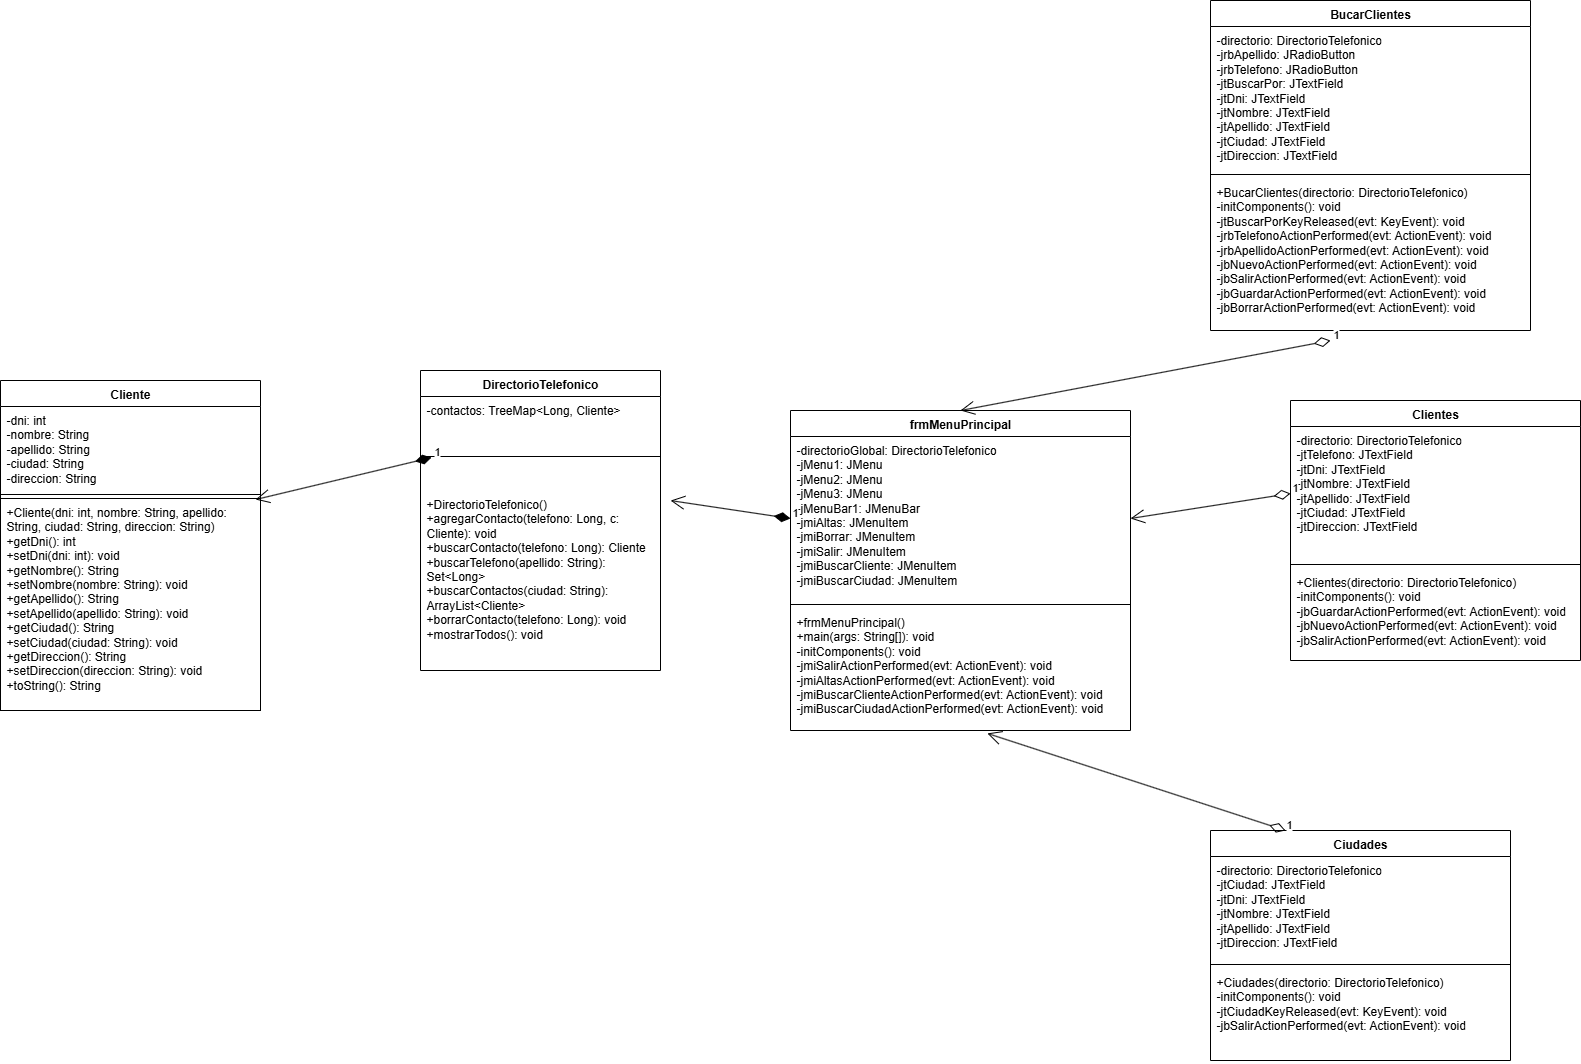

The diagram above was exported from draw.io. Its source (the exported page's mxGraphModel, read from the mxfile embedded in the PNG):
<mxGraphModel dx="543" dy="1880" grid="1" gridSize="10" guides="1" tooltips="1" connect="1" arrows="1" fold="1" page="1" pageScale="1" pageWidth="827" pageHeight="1169" math="0" shadow="0">
  <root>
    <mxCell id="0" />
    <mxCell id="1" parent="0" />
    <mxCell id="Tn8aEO137HxeCRS6yR0H-1" value="Cliente" style="swimlane;fontStyle=1;align=center;verticalAlign=top;childLayout=stackLayout;horizontal=1;startSize=26;horizontalStack=0;resizeParent=1;resizeParentMax=0;resizeLast=0;collapsible=1;marginBottom=0;whiteSpace=wrap;html=1;strokeColor=light-dark(#000000,#000000);" vertex="1" parent="1">
      <mxGeometry x="50" y="70" width="260" height="330" as="geometry" />
    </mxCell>
    <mxCell id="Tn8aEO137HxeCRS6yR0H-2" value="   -dni: int&lt;br/&gt;    -nombre: String&lt;br/&gt;    -apellido: String&lt;br/&gt;    -ciudad: String&lt;br/&gt;    -direccion: String" style="text;strokeColor=none;fillColor=light-dark(transparent,#797979);align=left;verticalAlign=top;spacingLeft=4;spacingRight=4;overflow=hidden;rotatable=0;points=[[0,0.5],[1,0.5]];portConstraint=eastwest;whiteSpace=wrap;html=1;" vertex="1" parent="Tn8aEO137HxeCRS6yR0H-1">
      <mxGeometry y="26" width="260" height="84" as="geometry" />
    </mxCell>
    <mxCell id="Tn8aEO137HxeCRS6yR0H-3" value="" style="line;strokeWidth=1;fillColor=none;align=left;verticalAlign=middle;spacingTop=-1;spacingLeft=3;spacingRight=3;rotatable=0;labelPosition=right;points=[];portConstraint=eastwest;strokeColor=inherit;" vertex="1" parent="Tn8aEO137HxeCRS6yR0H-1">
      <mxGeometry y="110" width="260" height="8" as="geometry" />
    </mxCell>
    <mxCell id="Tn8aEO137HxeCRS6yR0H-4" value="+Cliente(dni: int, nombre: String, apellido: String, ciudad: String, direccion: String)&lt;br/&gt;    +getDni(): int&lt;br/&gt;    +setDni(dni: int): void&lt;br/&gt;    +getNombre(): String&lt;br/&gt;    +setNombre(nombre: String): void&lt;br/&gt;    +getApellido(): String&lt;br/&gt;    +setApellido(apellido: String): void&lt;br/&gt;    +getCiudad(): String&lt;br/&gt;    +setCiudad(ciudad: String): void&lt;br/&gt;    +getDireccion(): String&lt;br/&gt;    +setDireccion(direccion: String): void&lt;br/&gt;    +toString(): String" style="text;strokeColor=light-dark(#000000,#000000);fillColor=light-dark(transparent,#797979);align=left;verticalAlign=top;spacingLeft=4;spacingRight=4;overflow=hidden;rotatable=0;points=[[0,0.5],[1,0.5]];portConstraint=eastwest;whiteSpace=wrap;html=1;" vertex="1" parent="Tn8aEO137HxeCRS6yR0H-1">
      <mxGeometry y="118" width="260" height="212" as="geometry" />
    </mxCell>
    <mxCell id="Tn8aEO137HxeCRS6yR0H-5" value="DirectorioTelefonico" style="swimlane;fontStyle=1;align=center;verticalAlign=top;childLayout=stackLayout;horizontal=1;startSize=26;horizontalStack=0;resizeParent=1;resizeParentMax=0;resizeLast=0;collapsible=1;marginBottom=0;whiteSpace=wrap;html=1;" vertex="1" parent="1">
      <mxGeometry x="470" y="60" width="240" height="300" as="geometry" />
    </mxCell>
    <mxCell id="Tn8aEO137HxeCRS6yR0H-6" value="    -contactos: TreeMap&amp;lt;Long, Cliente&amp;gt;&lt;div&gt;&lt;br/&gt;&lt;/div&gt;" style="text;strokeColor=none;fillColor=none;align=left;verticalAlign=top;spacingLeft=4;spacingRight=4;overflow=hidden;rotatable=0;points=[[0,0.5],[1,0.5]];portConstraint=eastwest;whiteSpace=wrap;html=1;" vertex="1" parent="Tn8aEO137HxeCRS6yR0H-5">
      <mxGeometry y="26" width="240" height="26" as="geometry" />
    </mxCell>
    <mxCell id="Tn8aEO137HxeCRS6yR0H-7" value="" style="line;strokeWidth=1;fillColor=none;align=left;verticalAlign=middle;spacingTop=-1;spacingLeft=3;spacingRight=3;rotatable=0;labelPosition=right;points=[];portConstraint=eastwest;strokeColor=inherit;" vertex="1" parent="Tn8aEO137HxeCRS6yR0H-5">
      <mxGeometry y="52" width="240" height="68" as="geometry" />
    </mxCell>
    <mxCell id="Tn8aEO137HxeCRS6yR0H-8" value="+DirectorioTelefonico()&lt;br/&gt;    +agregarContacto(telefono: Long, c: Cliente): void&lt;br/&gt;    +buscarContacto(telefono: Long): Cliente&lt;br/&gt;    +buscarTelefono(apellido: String): Set&amp;lt;Long&amp;gt;&lt;br/&gt;    +buscarContactos(ciudad: String): ArrayList&amp;lt;Cliente&amp;gt;&lt;br/&gt;    +borrarContacto(telefono: Long): void&lt;br/&gt;    +mostrarTodos(): void" style="text;strokeColor=none;fillColor=none;align=left;verticalAlign=top;spacingLeft=4;spacingRight=4;overflow=hidden;rotatable=0;points=[[0,0.5],[1,0.5]];portConstraint=eastwest;whiteSpace=wrap;html=1;" vertex="1" parent="Tn8aEO137HxeCRS6yR0H-5">
      <mxGeometry y="120" width="240" height="180" as="geometry" />
    </mxCell>
    <mxCell id="Tn8aEO137HxeCRS6yR0H-9" value="1" style="endArrow=open;html=1;endSize=12;startArrow=diamondThin;startSize=14;startFill=1;align=left;verticalAlign=bottom;rounded=0;entryX=0.981;entryY=0.005;entryDx=0;entryDy=0;entryPerimeter=0;exitX=0.046;exitY=0.515;exitDx=0;exitDy=0;exitPerimeter=0;" edge="1" parent="1" source="Tn8aEO137HxeCRS6yR0H-7" target="Tn8aEO137HxeCRS6yR0H-4">
      <mxGeometry x="-1" y="3" relative="1" as="geometry">
        <mxPoint x="380" y="170" as="sourcePoint" />
        <mxPoint x="570" y="360" as="targetPoint" />
      </mxGeometry>
    </mxCell>
    <mxCell id="Tn8aEO137HxeCRS6yR0H-10" value="BucarClientes " style="swimlane;fontStyle=1;align=center;verticalAlign=top;childLayout=stackLayout;horizontal=1;startSize=26;horizontalStack=0;resizeParent=1;resizeParentMax=0;resizeLast=0;collapsible=1;marginBottom=0;whiteSpace=wrap;html=1;" vertex="1" parent="1">
      <mxGeometry x="1260" y="-310" width="320" height="330" as="geometry" />
    </mxCell>
    <mxCell id="Tn8aEO137HxeCRS6yR0H-11" value="-directorio: DirectorioTelefonico&lt;br/&gt;    -jrbApellido: JRadioButton&lt;br/&gt;    -jrbTelefono: JRadioButton&lt;br/&gt;    -jtBuscarPor: JTextField&lt;br/&gt;    -jtDni: JTextField&lt;br/&gt;    -jtNombre: JTextField&lt;br/&gt;    -jtApellido: JTextField&lt;br/&gt;    -jtCiudad: JTextField&lt;br/&gt;    -jtDireccion: JTextField" style="text;strokeColor=none;fillColor=none;align=left;verticalAlign=top;spacingLeft=4;spacingRight=4;overflow=hidden;rotatable=0;points=[[0,0.5],[1,0.5]];portConstraint=eastwest;whiteSpace=wrap;html=1;" vertex="1" parent="Tn8aEO137HxeCRS6yR0H-10">
      <mxGeometry y="26" width="320" height="144" as="geometry" />
    </mxCell>
    <mxCell id="Tn8aEO137HxeCRS6yR0H-12" value="" style="line;strokeWidth=1;fillColor=none;align=left;verticalAlign=middle;spacingTop=-1;spacingLeft=3;spacingRight=3;rotatable=0;labelPosition=right;points=[];portConstraint=eastwest;strokeColor=inherit;" vertex="1" parent="Tn8aEO137HxeCRS6yR0H-10">
      <mxGeometry y="170" width="320" height="8" as="geometry" />
    </mxCell>
    <mxCell id="Tn8aEO137HxeCRS6yR0H-13" value="+BucarClientes(directorio: DirectorioTelefonico)&lt;br/&gt;    -initComponents(): void&lt;br/&gt;    -jtBuscarPorKeyReleased(evt: KeyEvent): void&lt;br/&gt;    -jrbTelefonoActionPerformed(evt: ActionEvent): void&lt;br/&gt;    -jrbApellidoActionPerformed(evt: ActionEvent): void&lt;br/&gt;    -jbNuevoActionPerformed(evt: ActionEvent): void&lt;br/&gt;    -jbSalirActionPerformed(evt: ActionEvent): void&lt;br/&gt;    -jbGuardarActionPerformed(evt: ActionEvent): void&lt;br/&gt;    -jbBorrarActionPerformed(evt: ActionEvent): void" style="text;strokeColor=none;fillColor=none;align=left;verticalAlign=top;spacingLeft=4;spacingRight=4;overflow=hidden;rotatable=0;points=[[0,0.5],[1,0.5]];portConstraint=eastwest;whiteSpace=wrap;html=1;" vertex="1" parent="Tn8aEO137HxeCRS6yR0H-10">
      <mxGeometry y="178" width="320" height="152" as="geometry" />
    </mxCell>
    <mxCell id="Tn8aEO137HxeCRS6yR0H-14" value="Ciudades" style="swimlane;fontStyle=1;align=center;verticalAlign=top;childLayout=stackLayout;horizontal=1;startSize=26;horizontalStack=0;resizeParent=1;resizeParentMax=0;resizeLast=0;collapsible=1;marginBottom=0;whiteSpace=wrap;html=1;" vertex="1" parent="1">
      <mxGeometry x="1260" y="520" width="300" height="230" as="geometry" />
    </mxCell>
    <mxCell id="Tn8aEO137HxeCRS6yR0H-15" value="  -directorio: DirectorioTelefonico&lt;br&gt;    -jtCiudad: JTextField&lt;br&gt;    -jtDni: JTextField&lt;br&gt;    -jtNombre: JTextField&lt;br&gt;    -jtApellido: JTextField&lt;br&gt;    -jtDireccion: JTextField&lt;div&gt;&lt;br/&gt;&lt;/div&gt;" style="text;strokeColor=none;fillColor=none;align=left;verticalAlign=top;spacingLeft=4;spacingRight=4;overflow=hidden;rotatable=0;points=[[0,0.5],[1,0.5]];portConstraint=eastwest;whiteSpace=wrap;html=1;" vertex="1" parent="Tn8aEO137HxeCRS6yR0H-14">
      <mxGeometry y="26" width="300" height="104" as="geometry" />
    </mxCell>
    <mxCell id="Tn8aEO137HxeCRS6yR0H-16" value="" style="line;strokeWidth=1;fillColor=none;align=left;verticalAlign=middle;spacingTop=-1;spacingLeft=3;spacingRight=3;rotatable=0;labelPosition=right;points=[];portConstraint=eastwest;strokeColor=inherit;" vertex="1" parent="Tn8aEO137HxeCRS6yR0H-14">
      <mxGeometry y="130" width="300" height="8" as="geometry" />
    </mxCell>
    <mxCell id="Tn8aEO137HxeCRS6yR0H-17" value="+Ciudades(directorio: DirectorioTelefonico)&lt;br/&gt;    -initComponents(): void&lt;br/&gt;    -jtCiudadKeyReleased(evt: KeyEvent): void&lt;br/&gt;    -jbSalirActionPerformed(evt: ActionEvent): void" style="text;strokeColor=none;fillColor=none;align=left;verticalAlign=top;spacingLeft=4;spacingRight=4;overflow=hidden;rotatable=0;points=[[0,0.5],[1,0.5]];portConstraint=eastwest;whiteSpace=wrap;html=1;" vertex="1" parent="Tn8aEO137HxeCRS6yR0H-14">
      <mxGeometry y="138" width="300" height="92" as="geometry" />
    </mxCell>
    <mxCell id="Tn8aEO137HxeCRS6yR0H-22" value="Clientes" style="swimlane;fontStyle=1;align=center;verticalAlign=top;childLayout=stackLayout;horizontal=1;startSize=26;horizontalStack=0;resizeParent=1;resizeParentMax=0;resizeLast=0;collapsible=1;marginBottom=0;whiteSpace=wrap;html=1;" vertex="1" parent="1">
      <mxGeometry x="1340" y="90" width="290" height="260" as="geometry" />
    </mxCell>
    <mxCell id="Tn8aEO137HxeCRS6yR0H-23" value=" -directorio: DirectorioTelefonico&lt;br/&gt;    -jtTelefono: JTextField&lt;br/&gt;    -jtDni: JTextField&lt;br/&gt;    -jtNombre: JTextField&lt;br/&gt;    -jtApellido: JTextField&lt;br/&gt;    -jtCiudad: JTextField&lt;br/&gt;    -jtDireccion: JTextField" style="text;strokeColor=none;fillColor=none;align=left;verticalAlign=top;spacingLeft=4;spacingRight=4;overflow=hidden;rotatable=0;points=[[0,0.5],[1,0.5]];portConstraint=eastwest;whiteSpace=wrap;html=1;" vertex="1" parent="Tn8aEO137HxeCRS6yR0H-22">
      <mxGeometry y="26" width="290" height="134" as="geometry" />
    </mxCell>
    <mxCell id="Tn8aEO137HxeCRS6yR0H-24" value="" style="line;strokeWidth=1;fillColor=none;align=left;verticalAlign=middle;spacingTop=-1;spacingLeft=3;spacingRight=3;rotatable=0;labelPosition=right;points=[];portConstraint=eastwest;strokeColor=inherit;" vertex="1" parent="Tn8aEO137HxeCRS6yR0H-22">
      <mxGeometry y="160" width="290" height="8" as="geometry" />
    </mxCell>
    <mxCell id="Tn8aEO137HxeCRS6yR0H-25" value="  +Clientes(directorio: DirectorioTelefonico)&lt;br&gt;    -initComponents(): void&lt;br&gt;    -jbGuardarActionPerformed(evt: ActionEvent): void&lt;br&gt;    -jbNuevoActionPerformed(evt: ActionEvent): void&lt;div&gt;-jbSalirActionPerformed(evt: ActionEvent): void&amp;nbsp;&lt;/div&gt;" style="text;strokeColor=none;fillColor=none;align=left;verticalAlign=top;spacingLeft=4;spacingRight=4;overflow=hidden;rotatable=0;points=[[0,0.5],[1,0.5]];portConstraint=eastwest;whiteSpace=wrap;html=1;" vertex="1" parent="Tn8aEO137HxeCRS6yR0H-22">
      <mxGeometry y="168" width="290" height="92" as="geometry" />
    </mxCell>
    <mxCell id="Tn8aEO137HxeCRS6yR0H-26" value=" frmMenuPrincipal" style="swimlane;fontStyle=1;align=center;verticalAlign=top;childLayout=stackLayout;horizontal=1;startSize=26;horizontalStack=0;resizeParent=1;resizeParentMax=0;resizeLast=0;collapsible=1;marginBottom=0;whiteSpace=wrap;html=1;" vertex="1" parent="1">
      <mxGeometry x="840" y="100" width="340" height="320" as="geometry" />
    </mxCell>
    <mxCell id="Tn8aEO137HxeCRS6yR0H-27" value="  -directorioGlobal: DirectorioTelefonico&lt;br/&gt;    -jMenu1: JMenu&lt;br/&gt;    -jMenu2: JMenu&lt;br/&gt;    -jMenu3: JMenu&lt;br/&gt;    -jMenuBar1: JMenuBar&lt;br/&gt;    -jmiAltas: JMenuItem&lt;br/&gt;    -jmiBorrar: JMenuItem&lt;br/&gt;    -jmiSalir: JMenuItem&lt;br/&gt;    -jmiBuscarCliente: JMenuItem&lt;br/&gt;    -jmiBuscarCiudad: JMenuItem" style="text;strokeColor=none;fillColor=none;align=left;verticalAlign=top;spacingLeft=4;spacingRight=4;overflow=hidden;rotatable=0;points=[[0,0.5],[1,0.5]];portConstraint=eastwest;whiteSpace=wrap;html=1;" vertex="1" parent="Tn8aEO137HxeCRS6yR0H-26">
      <mxGeometry y="26" width="340" height="164" as="geometry" />
    </mxCell>
    <mxCell id="Tn8aEO137HxeCRS6yR0H-28" value="" style="line;strokeWidth=1;fillColor=none;align=left;verticalAlign=middle;spacingTop=-1;spacingLeft=3;spacingRight=3;rotatable=0;labelPosition=right;points=[];portConstraint=eastwest;strokeColor=inherit;" vertex="1" parent="Tn8aEO137HxeCRS6yR0H-26">
      <mxGeometry y="190" width="340" height="8" as="geometry" />
    </mxCell>
    <mxCell id="Tn8aEO137HxeCRS6yR0H-29" value=" +frmMenuPrincipal()&lt;br/&gt;    +main(args: String[]): void&lt;br/&gt;    -initComponents(): void&lt;br/&gt;    -jmiSalirActionPerformed(evt: ActionEvent): void&lt;br/&gt;    -jmiAltasActionPerformed(evt: ActionEvent): void&lt;br/&gt;    -jmiBuscarClienteActionPerformed(evt: ActionEvent): void&lt;br/&gt;    -jmiBuscarCiudadActionPerformed(evt: ActionEvent): void" style="text;strokeColor=none;fillColor=none;align=left;verticalAlign=top;spacingLeft=4;spacingRight=4;overflow=hidden;rotatable=0;points=[[0,0.5],[1,0.5]];portConstraint=eastwest;whiteSpace=wrap;html=1;" vertex="1" parent="Tn8aEO137HxeCRS6yR0H-26">
      <mxGeometry y="198" width="340" height="122" as="geometry" />
    </mxCell>
    <mxCell id="Tn8aEO137HxeCRS6yR0H-34" value="1" style="endArrow=open;html=1;endSize=12;startArrow=diamondThin;startSize=14;startFill=1;align=left;verticalAlign=bottom;rounded=0;entryX=1.042;entryY=0.056;entryDx=0;entryDy=0;entryPerimeter=0;exitX=0;exitY=0.5;exitDx=0;exitDy=0;" edge="1" parent="1" source="Tn8aEO137HxeCRS6yR0H-27" target="Tn8aEO137HxeCRS6yR0H-8">
      <mxGeometry x="-1" y="3" relative="1" as="geometry">
        <mxPoint x="1680" y="240" as="sourcePoint" />
        <mxPoint x="1840" y="240" as="targetPoint" />
      </mxGeometry>
    </mxCell>
    <mxCell id="Tn8aEO137HxeCRS6yR0H-39" value="1" style="endArrow=open;html=1;endSize=12;startArrow=diamondThin;startSize=14;startFill=0;align=left;verticalAlign=bottom;rounded=0;exitX=0.375;exitY=1.066;exitDx=0;exitDy=0;exitPerimeter=0;entryX=0.5;entryY=0;entryDx=0;entryDy=0;" edge="1" parent="1" source="Tn8aEO137HxeCRS6yR0H-13" target="Tn8aEO137HxeCRS6yR0H-26">
      <mxGeometry x="-1" y="3" relative="1" as="geometry">
        <mxPoint x="1190" y="390" as="sourcePoint" />
        <mxPoint x="1350" y="390" as="targetPoint" />
      </mxGeometry>
    </mxCell>
    <mxCell id="Tn8aEO137HxeCRS6yR0H-40" value="1" style="endArrow=open;html=1;endSize=12;startArrow=diamondThin;startSize=14;startFill=0;align=left;verticalAlign=bottom;rounded=0;exitX=0.25;exitY=0;exitDx=0;exitDy=0;entryX=0.579;entryY=1.024;entryDx=0;entryDy=0;entryPerimeter=0;" edge="1" parent="1" source="Tn8aEO137HxeCRS6yR0H-14" target="Tn8aEO137HxeCRS6yR0H-29">
      <mxGeometry x="-1" y="3" relative="1" as="geometry">
        <mxPoint x="1050" y="290" as="sourcePoint" />
        <mxPoint x="1150" y="920" as="targetPoint" />
      </mxGeometry>
    </mxCell>
    <mxCell id="Tn8aEO137HxeCRS6yR0H-41" value="1" style="endArrow=open;html=1;endSize=12;startArrow=diamondThin;startSize=14;startFill=0;align=left;verticalAlign=bottom;rounded=0;exitX=0;exitY=0.5;exitDx=0;exitDy=0;entryX=1;entryY=0.5;entryDx=0;entryDy=0;" edge="1" parent="1" source="Tn8aEO137HxeCRS6yR0H-23" target="Tn8aEO137HxeCRS6yR0H-27">
      <mxGeometry x="-1" y="3" relative="1" as="geometry">
        <mxPoint x="1170" y="290" as="sourcePoint" />
        <mxPoint x="1270" y="920" as="targetPoint" />
      </mxGeometry>
    </mxCell>
  </root>
</mxGraphModel>